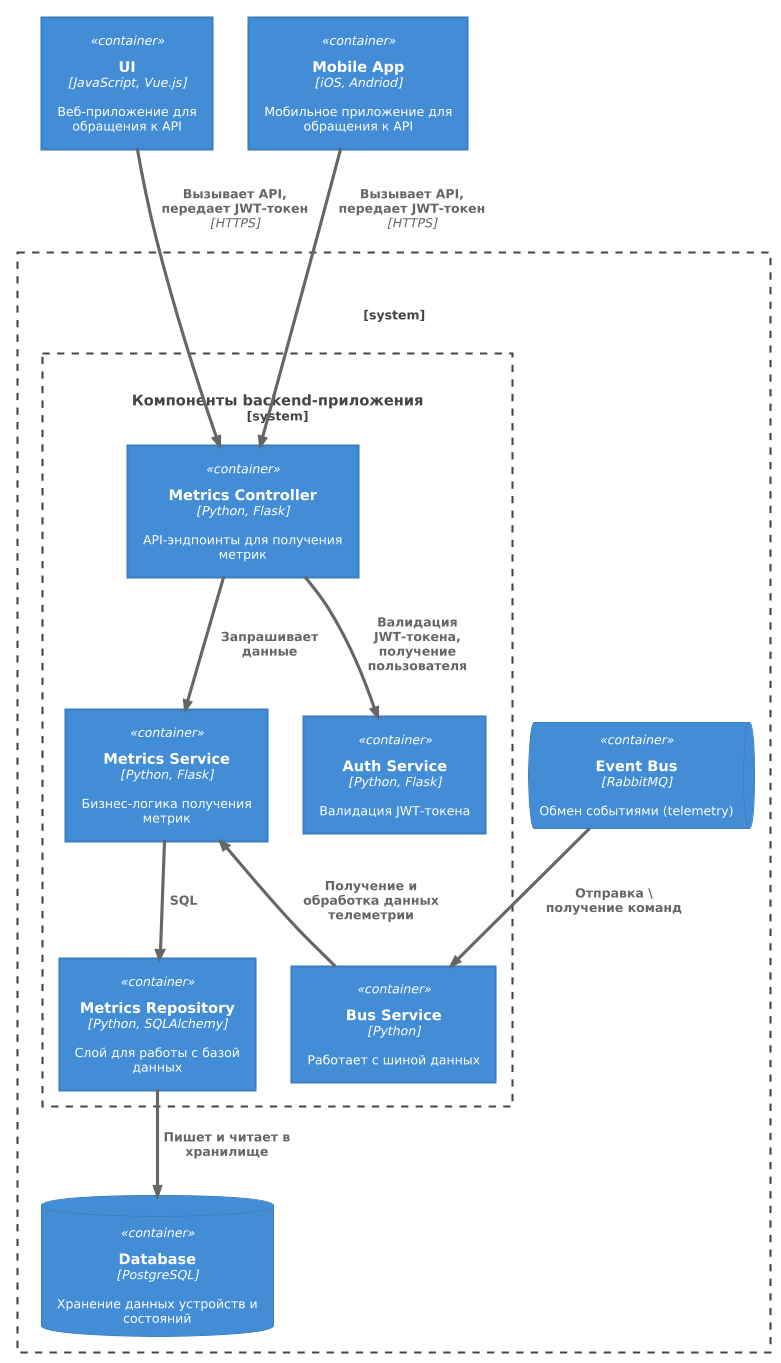

The diagram above was rendered by PlantUML. Its source (embedded in the PNG):
@startuml
!theme cerulean
!include https://raw.githubusercontent.com/plantuml-stdlib/C4-PlantUML/master/C4_Container.puml

Container(ui, "UI", "JavaScript, Vue.js", "Веб-приложение для обращения к API")
Container(mobile, "Mobile App", "iOS, Andriod", "Мобильное приложение для обращения к API")

System_Boundary(c0, "") {

  System_Boundary(c1, "Компоненты backend-приложения") {
    Container(metricsController, "Metrics Controller", "Python, Flask", "API-эндпоинты для получения метрик")
    Container(metricsSevice, "Metrics Service", "Python, Flask", "Бизнес-логика получения метрик")
    Container(authService, "Auth Service", "Python, Flask", "Валидация JWT-токена")
    Container(bus, "Bus Service", "Python", "Работает с шиной данных")
    Container(metricsRepository, "Metrics Repository", "Python, SQLAlchemy", "Слой для работы с базой данных")
  }
  
  ContainerDb(database, "Database", "PostgreSQL", "Хранение данных устройств и состояний")
  ContainerQueue(eventBus, "Event Bus", "RabbitMQ", "Обмен событиями (telemetry)")
}


Rel(ui, metricsController, "Вызывает API, передает JWT-токен", "HTTPS")
Rel(mobile, metricsController, "Вызывает API, передает JWT-токен", "HTTPS")

Rel(metricsController, authService, "Валидация JWT-токена, получение пользователя")
Rel(metricsController, metricsSevice, "Запрашивает данные")

Rel_U(bus, metricsSevice, "Получение и обработка данных телеметрии")
Rel(eventBus, bus, "Отправка \ получение команд")

Rel(metricsSevice, metricsRepository, "SQL")
Rel_D(metricsRepository, database, "Пишет и читает в хранилище")
@enduml